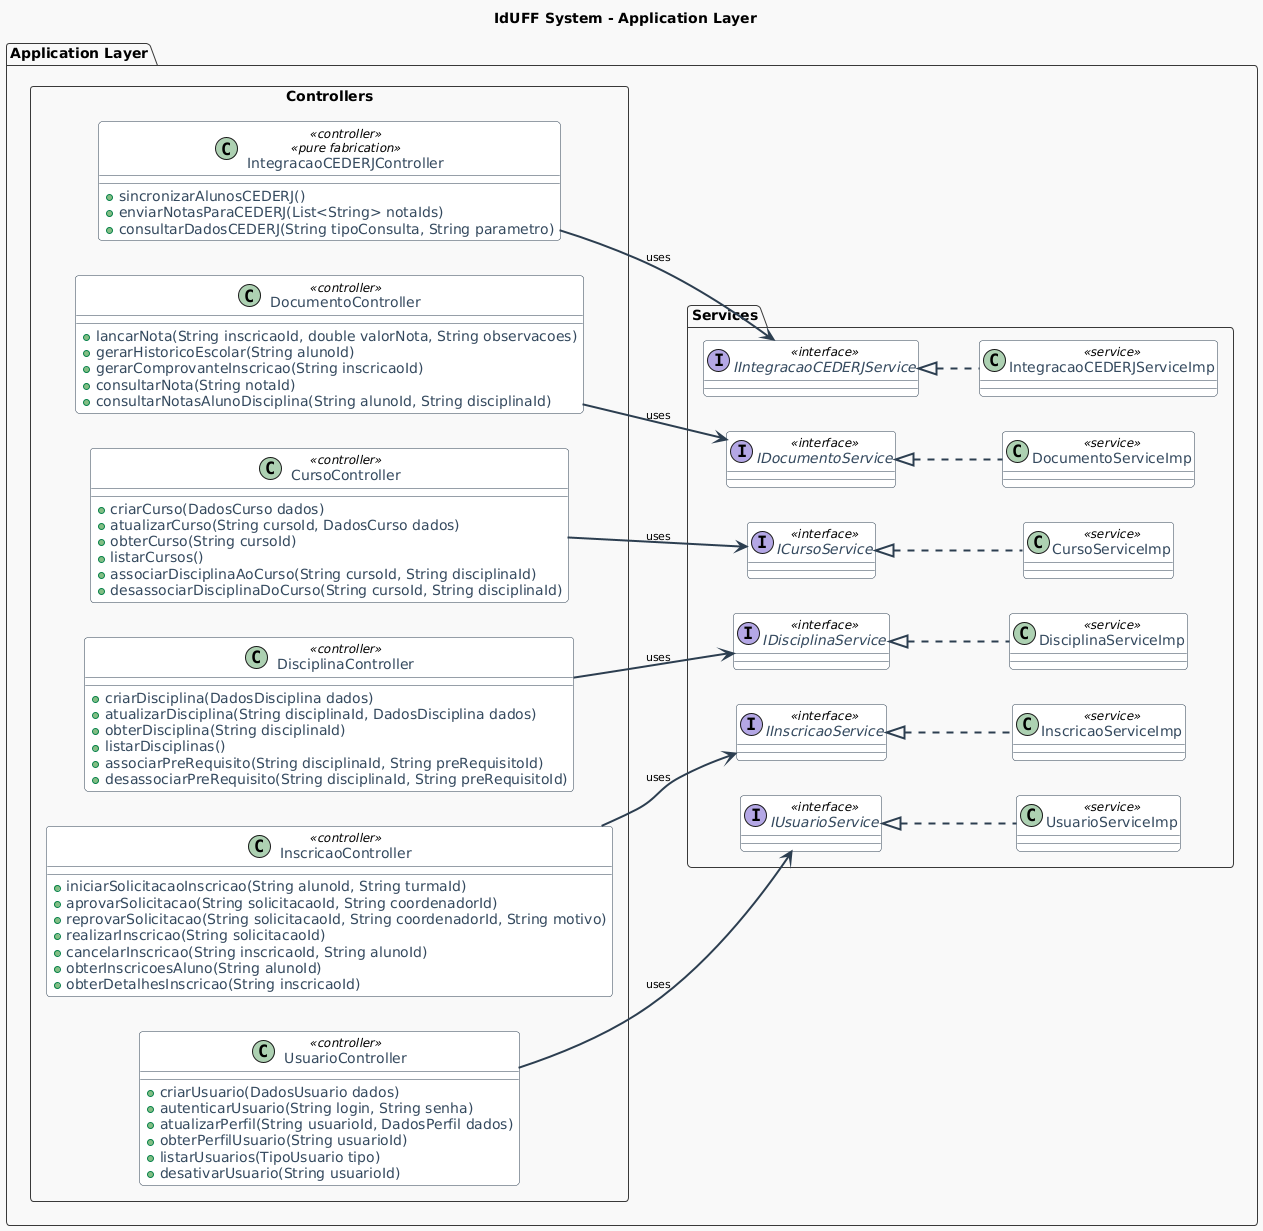

The diagram above was rendered by PlantUML. Its source (embedded in the PNG):
@startuml
!theme mars

' Set global styling for better readability
skinparam class {
    BackgroundColor White
    BorderColor #2c3e50
    ArrowColor #2c3e50
    HeaderFontColor #2c3e50
    AttributeFontColor #34495e
    MethodFontColor #34495e
}
skinparam interface {
    BackgroundColor LightBlue
    BorderColor Blue
}
skinparam stereotype {
    FontColor #e74c3c
    BorderColor #e74c3c
}
skinparam arrow {
    Thickness 2
    FontSize 11
}

title "IdUFF System - Application Layer"

' Set overall diagram direction for better flow
left to right direction

' Define packages/namespaces for better organization
package "Application Layer" {
    package "Controllers" <<Rectangle>> {
        class UsuarioController <<controller>> {
            + criarUsuario(DadosUsuario dados)
            + autenticarUsuario(String login, String senha)
            + atualizarPerfil(String usuarioId, DadosPerfil dados)
            + obterPerfilUsuario(String usuarioId)
            + listarUsuarios(TipoUsuario tipo)
            + desativarUsuario(String usuarioId)
        }
        class InscricaoController <<controller>> {
            + iniciarSolicitacaoInscricao(String alunoId, String turmaId)
            + aprovarSolicitacao(String solicitacaoId, String coordenadorId)
            + reprovarSolicitacao(String solicitacaoId, String coordenadorId, String motivo)
            + realizarInscricao(String solicitacaoId)
            + cancelarInscricao(String inscricaoId, String alunoId)
            + obterInscricoesAluno(String alunoId)
            + obterDetalhesInscricao(String inscricaoId)
        }
        class DisciplinaController <<controller>> {
            + criarDisciplina(DadosDisciplina dados)
            + atualizarDisciplina(String disciplinaId, DadosDisciplina dados)
            + obterDisciplina(String disciplinaId)
            + listarDisciplinas()
            + associarPreRequisito(String disciplinaId, String preRequisitoId)
            + desassociarPreRequisito(String disciplinaId, String preRequisitoId)
        }
        class CursoController <<controller>> {
            + criarCurso(DadosCurso dados)
            + atualizarCurso(String cursoId, DadosCurso dados)
            + obterCurso(String cursoId)
            + listarCursos()
            + associarDisciplinaAoCurso(String cursoId, String disciplinaId)
            + desassociarDisciplinaDoCurso(String cursoId, String disciplinaId)
        }
        class DocumentoController <<controller>> {
            + lancarNota(String inscricaoId, double valorNota, String observacoes)
            + gerarHistoricoEscolar(String alunoId)
            + gerarComprovanteInscricao(String inscricaoId)
            + consultarNota(String notaId)
            + consultarNotasAlunoDisciplina(String alunoId, String disciplinaId)
        }
        class IntegracaoCEDERJController <<controller>> <<pure fabrication>> {
            + sincronizarAlunosCEDERJ()
            + enviarNotasParaCEDERJ(List<String> notaIds)
            + consultarDadosCEDERJ(String tipoConsulta, String parametro)
        }
    }

    package "Services" <<Folder>> {
        interface IUsuarioService <<interface>>
        class UsuarioServiceImp <<service>>
        interface IInscricaoService <<interface>>
        class InscricaoServiceImp <<service>>
        interface IDisciplinaService <<interface>>
        class DisciplinaServiceImp <<service>>
        interface ICursoService <<interface>>
        class CursoServiceImp <<service>>
        interface IDocumentoService <<interface>>
        class DocumentoServiceImp <<service>>
        interface IIntegracaoCEDERJService <<interface>>
        class IntegracaoCEDERJServiceImp <<service>>
    }
}

' Service Interface Realization
UsuarioServiceImp .up.|> IUsuarioService
InscricaoServiceImp .up.|> IInscricaoService
DisciplinaServiceImp .up.|> IDisciplinaService
CursoServiceImp .up.|> ICursoService
DocumentoServiceImp .up.|> IDocumentoService
IntegracaoCEDERJServiceImp .up.|> IIntegracaoCEDERJService

' Controller to Service Dependency (DIP)
UsuarioController --> IUsuarioService : uses
InscricaoController --> IInscricaoService : uses
DisciplinaController --> IDisciplinaService : uses
CursoController --> ICursoService : uses
DocumentoController --> IDocumentoService : uses
IntegracaoCEDERJController --> IIntegracaoCEDERJService : uses
@enduml